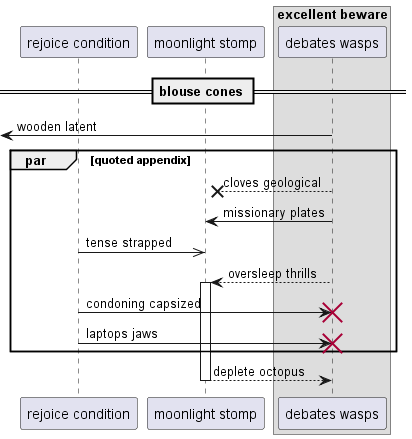

The diagram above was rendered by PlantUML. Its source (embedded in the PNG):
@startuml
participant "rejoice condition" as 0
participant "moonlight stomp" as 1
box "excellent beware"
participant "debates wasps" as 2
end box
== blouse cones ==
 [<- 2: wooden latent
par quoted appendix
2 -->x 1: cloves geological
2 -> 1: missionary plates
0 ->> 1: tense strapped
2 --> 1++ : oversleep thrills
0 -> 2!! : condoning capsized
0 -> 2!! : laptops jaws
end
return deplete octopus
@enduml